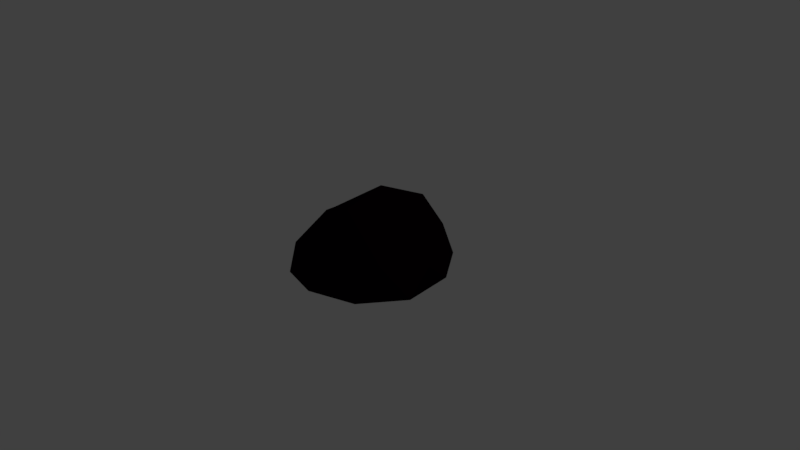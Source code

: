 # Source: singleRock.blend  (saved by Blender 2.77.0; exported with 4.5.12 LTS)
import bpy
from mathutils import Matrix  # noqa: F401  (used for matrix-valued properties, if any)

bpy.ops.wm.read_factory_settings(use_empty=True)
scene = bpy.context.scene
scene.name = 'Scene'

# ---- collections
col_collection_1 = bpy.data.collections.new('Collection 1'); scene.collection.children.link(col_collection_1)

# ---- materials (node trees are filled in below, after node groups)
mat_single_rock_color = bpy.data.materials.new('single rock color')
mat_single_rock_color.alpha_threshold = 0.0
mat_single_rock_color.diffuse_color = (0.0363, 0.0363, 0.0363, 1.0)
mat_single_rock_color.specular_color = (0.0, 0.0, 0.0)
mat_single_rock_color.roughness = 0.5

# ---- material node trees
mat_single_rock_color.use_nodes = True; mat_single_rock_color.node_tree.nodes.clear()
_N = mat_single_rock_color.node_tree.nodes; _L = mat_single_rock_color.node_tree.links
n0 = _N.new('ShaderNodeOutputMaterial'); n0.name = 'Material Output'; n0.location = (300, 300)
n1 = _N.new('ShaderNodeBsdfDiffuse'); n1.name = 'Diffuse BSDF'; n1.location = (10, 300)
n1.inputs[0].default_value = (0.005605, 0.001089, 0.003156, 1.0)
_L.new(n1.outputs[0], n0.inputs[0])
n0.is_active_output = True

# ---- world
world_world = bpy.data.worlds.new('World'); scene.world = world_world
world_world.color = (0.05088, 0.05088, 0.05088)
world_world.use_sun_shadow = False
world_world.sun_shadow_jitter_overblur = 0.0
world_world.cycles.sampling_method = 'MANUAL'

# ---- cameras
cam_camera = bpy.data.cameras.new('Camera')
cam_camera.clip_end = 100.0
cam_camera.lens = 35.0
cam_camera.sensor_width = 32.0
cam_camera.sensor_height = 18.0
cam_camera.ortho_scale = 7.314
cam_camera.dof.focus_distance = 0.0

# ---- lights
light_lamp = bpy.data.lights.new('Lamp', 'POINT')
light_lamp.transmission_factor = 0.0
light_lamp.cutoff_distance = 30.0
light_lamp.energy = 100.0
light_lamp.shadow_buffer_clip_start = 1.001
light_lamp.shadow_soft_size = 0.1
light_lamp.shadow_maximum_resolution = 0.006
light_lamp.use_absolute_resolution = True

# ---- meshes
me_icosphere_002 = bpy.data.meshes.new('Icosphere.002')
me_icosphere_002.from_pydata([(9.588e-08, -0.1055, 3.74e-09), (0.7736, -0.1055, 0.562), (-0.2946, -0.117, 0.9137), (-0.9802, -0.1243, -0.02245), (-0.3218, -0.1182, -0.9389), (0.7694, -0.1012, -0.5609), (0.3134, 0.2243, 0.9645), (-0.807, 0.1069, 0.633), (-1.018, 0.1006, -0.8428), (0.331, 0.2333, -0.9311), (0.9912, 0.2206, -0.0115), (0.09787, 0.978, -0.06458), (-0.1737, -0.1055, 0.5345), (0.4547, -0.1055, 0.3303), (0.281, -0.1055, 0.8649), (0.9061, -0.1021, 0.0008626), (0.4547, -0.1055, -0.3303), (-0.562, -0.1055, 3.74e-09), (-0.7349, -0.1159, 0.5384), (-0.1737, -0.1055, -0.5345), (-0.7662, -0.1177, -0.5663), (0.2846, -0.1008, -0.8582), (1.017, -0.1055, 0.3303), (0.9842, -0.07231, -0.3218), (9.588e-08, -0.1055, 1.069), (0.6284, -0.1055, 0.8649), (-1.012, -0.1613, 0.3512), (-0.624, -0.162, 0.886), (-0.7095, -0.1576, -0.9675), (-1.147, -0.1578, -0.4665), (0.5952, -0.0717, -0.8562), (0.07693, -0.09888, -1.011), (0.7931, 0.3094, 0.566), (-0.2971, 0.283, 0.9441), (-1.043, 0.2503, -0.08048), (-0.204, 0.2778, -0.9034), (0.7306, 0.3634, -0.5687), (0.2154, 0.9054, 0.5731), (0.6251, 0.757, -0.1334), (-0.3899, 0.6343, 0.3531), (-0.4179, 0.6053, -0.5991), (0.2947, 0.7525, -0.5967)], [], [(0, 13, 12), (1, 13, 15), (0, 12, 17), (0, 17, 19), (0, 19, 16), (1, 15, 22), (2, 14, 24), (3, 18, 26), (4, 20, 28), (5, 21, 30), (1, 22, 25), (2, 24, 27), (3, 26, 29), (4, 28, 31), (5, 30, 23), (6, 32, 37), (7, 33, 39), (8, 34, 40), (9, 35, 41), (10, 36, 38), (38, 41, 11), (38, 36, 41), (36, 9, 41), (41, 40, 11), (41, 35, 40), (35, 8, 40), (40, 39, 11), (40, 34, 39), (34, 7, 39), (39, 37, 11), (39, 33, 37), (33, 6, 37), (37, 38, 11), (37, 32, 38), (32, 10, 38), (23, 36, 10), (23, 30, 36), (30, 9, 36), (31, 35, 9), (31, 28, 35), (28, 8, 35), (29, 34, 8), (29, 26, 34), (26, 7, 34), (27, 33, 7), (27, 24, 33), (24, 6, 33), (25, 32, 6), (25, 22, 32), (22, 10, 32), (30, 31, 9), (30, 21, 31), (21, 4, 31), (28, 29, 8), (28, 20, 29), (20, 3, 29), (26, 27, 7), (26, 18, 27), (18, 2, 27), (24, 25, 6), (24, 14, 25), (14, 1, 25), (22, 23, 10), (22, 15, 23), (15, 5, 23), (16, 21, 5), (16, 19, 21), (19, 4, 21), (19, 20, 4), (19, 17, 20), (17, 3, 20), (17, 18, 3), (17, 12, 18), (12, 2, 18), (15, 16, 5), (15, 13, 16), (13, 0, 16), (12, 14, 2), (12, 13, 14), (13, 1, 14)])
me_icosphere_002.materials.append(mat_single_rock_color)
me_icosphere_002.use_remesh_preserve_volume = False
me_icosphere_002.use_remesh_preserve_attributes = False
me_icosphere_002.use_mirror_vertex_groups = False
me_icosphere_002.update()

# ---- objects
ob_lamp = bpy.data.objects.new('Lamp', light_lamp)
ob_camera = bpy.data.objects.new('Camera', cam_camera)
ob_icosphere_001 = bpy.data.objects.new('Icosphere.001', me_icosphere_002)

# ---- transforms, parenting, visibility, modifiers, constraints
ob_lamp.location = (4.076, 1.005, 5.904)
ob_lamp.rotation_euler = (0.6503, 0.05522, 1.866)
ob_lamp.lock_rotations_4d = False
ob_lamp.empty_display_type = 'ARROWS'
ob_lamp.color = (0.0, 0.0, 0.0, 0.0)
ob_lamp.lineart.crease_threshold = 0.0
ob_camera.location = (7.481, -6.508, 5.344)
ob_camera.rotation_euler = (1.109, 0.01082, 0.8149)
ob_camera.lock_rotations_4d = False
ob_camera.empty_display_type = 'ARROWS'
ob_camera.color = (0.0, 0.0, 0.0, 0.0)
ob_camera.display_type = 'WIRE'
ob_camera.lineart.crease_threshold = 0.0
ob_icosphere_001.location = (0.0, 0.0, 0.0)
ob_icosphere_001.rotation_euler = (1.571, 0.0, 0.0)
ob_icosphere_001.lineart.crease_threshold = 0.0

# ---- collection membership
col_collection_1.objects.link(ob_lamp)
col_collection_1.objects.link(ob_camera)
col_collection_1.objects.link(ob_icosphere_001)

# ---- scene / render settings (as saved in the file)
scene.camera = ob_camera
scene.frame_start = 1; scene.frame_end = 250; scene.frame_set(1)
scene.render.engine = 'CYCLES'
scene.render.resolution_percentage = 50
scene.render.dither_intensity = 0.0
scene.cycles.use_denoising = False
scene.cycles.samples = 128
scene.cycles.sampling_pattern = 'TABULATED_SOBOL'
scene.cycles.light_sampling_threshold = 0.0
scene.cycles.use_adaptive_sampling = False
scene.cycles.use_light_tree = False
scene.cycles.blur_glossy = 0.0
scene.cycles.sample_clamp_indirect = 0.0
scene.view_settings.view_transform = 'Standard'
bpy.context.view_layer.update()
